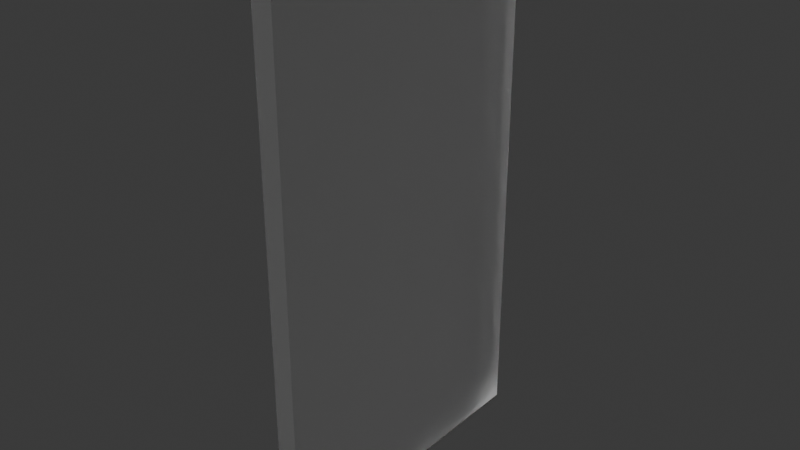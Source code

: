 # Source: thinwall-glass.blend  (saved by Blender 4.3.34; exported with 4.5.12 LTS)
import bpy
from mathutils import Matrix  # noqa: F401  (used for matrix-valued properties, if any)

bpy.ops.wm.read_factory_settings(use_empty=True)
scene = bpy.context.scene
scene.name = 'Scene'

# ---- materials (node trees are filled in below, after node groups)
mat_material = bpy.data.materials.new('Material')
mat_material.alpha_threshold = 0.0
mat_material.roughness = 0.5
mat_material.line_color = (0.0, 0.0, 0.0, 1.0)

# ---- material node trees
mat_material.use_nodes = True; mat_material.node_tree.nodes.clear()
_N = mat_material.node_tree.nodes; _L = mat_material.node_tree.links
n0 = _N.new('ShaderNodeOutputMaterial'); n0.name = 'Material Output'; n0.location = (300, 300)
n1 = _N.new('ShaderNodeBsdfGlass'); n1.name = 'Glass BSDF'; n1.location = (10, 300)
n1.inputs[1].default_value = 0.5
n1.inputs[2].default_value = 1.45
_L.new(n1.outputs[0], n0.inputs[0])
n0.is_active_output = True

# ---- world
world_world = bpy.data.worlds.new('World'); scene.world = world_world
world_world.use_nodes = True; world_world.node_tree.nodes.clear()
_N = world_world.node_tree.nodes; _L = world_world.node_tree.links
n0 = _N.new('ShaderNodeOutputWorld'); n0.name = 'World Output'; n0.location = (300, 300)
n1 = _N.new('ShaderNodeBackground'); n1.name = 'Background'; n1.location = (10, 300)
n1.inputs[0].default_value = (0.05088, 0.05088, 0.05088, 1.0)
_L.new(n1.outputs[0], n0.inputs[0])
n0.is_active_output = True
world_world.color = (0.05088, 0.05088, 0.05088)
world_world.sun_shadow_jitter_overblur = 0.0

# ---- meshes
me_cube_001 = bpy.data.meshes.new('Cube.001')
me_cube_001.from_pydata([(-0.05, -0.75, 0.0), (-0.05, -0.75, 2.6), (-0.05, 0.75, 0.0), (-0.05, 0.75, 2.6), (0.05, -0.75, 0.0), (0.05, -0.75, 2.6), (0.05, 0.75, 0.0), (0.05, 0.75, 2.6)], [], [(0, 1, 3, 2), (2, 3, 7, 6), (6, 7, 5, 4), (4, 5, 1, 0), (2, 6, 4, 0), (7, 3, 1, 5)])
_uv = me_cube_001.uv_layers.new(name='UVMap')
_uv.uv.foreach_set('vector', [0.375, 0.0, 0.625, 0.0, 0.625, 0.25, 0.375, 0.25, 0.375, 0.25, 0.625, 0.25, 0.625, 0.5, 0.375, 0.5, 0.375, 0.5, 0.625, 0.5, 0.625, 0.75, 0.375, 0.75, 0.375, 0.75, 0.625, 0.75, 0.625, 1.0, 0.375, 1.0, 0.125, 0.5, 0.375, 0.5, 0.375, 0.75, 0.125, 0.75, 0.625, 0.5, 0.875, 0.5, 0.875, 0.75, 0.625, 0.75])
me_cube_001.materials.append(mat_material)
me_cube_001.update()

# ---- objects
ob_thinwall = bpy.data.objects.new('ThinWall', me_cube_001)

# ---- transforms, parenting, visibility, modifiers, constraints
ob_thinwall.location = (0.0, 0.0, 0.0)

# ---- collection membership
scene.collection.objects.link(ob_thinwall)

# ---- scene / render settings (as saved in the file)
scene.frame_start = 1; scene.frame_end = 250; scene.frame_set(1)
scene.render.engine = 'BLENDER_EEVEE_NEXT'
bpy.context.view_layer.update()

# ---- added for rendering (the .blend has no active camera and no usable light): camera, sun
cam_auto = bpy.data.cameras.new('AutoCamera')
cam_auto.lens = 50.0
cam_auto.sensor_width = 36.0
cam_auto.clip_end = 1000.0
ob_auto_camera = bpy.data.objects.new('AutoCamera', cam_auto)
scene.collection.objects.link(ob_auto_camera)
ob_auto_camera.location = (2.77876, -3.33451, 3.523)
ob_auto_camera.rotation_euler = (1.09748, -7.21219e-08, 0.694738)
scene.camera = ob_auto_camera
light_auto_sun = bpy.data.lights.new('AutoSun', 'SUN')
light_auto_sun.energy = 3.0
light_auto_sun.angle = 0.0523599
ob_auto_sun = bpy.data.objects.new('AutoSun', light_auto_sun)
scene.collection.objects.link(ob_auto_sun)
ob_auto_sun.rotation_euler = (0.872665, 0.174533, 0.523599)
bpy.context.view_layer.update()
